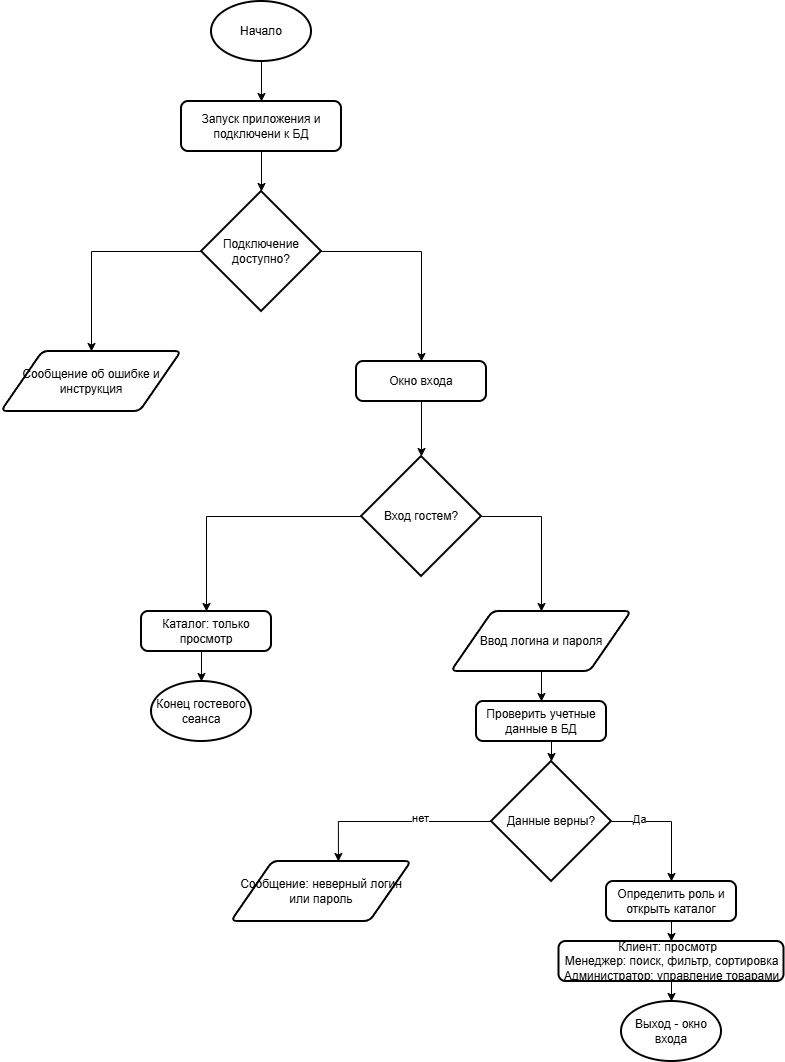

The diagram above was exported from draw.io. Its source (the exported page's mxGraphModel, read from the mxfile embedded in the PNG):
<mxGraphModel dx="691" dy="840" grid="1" gridSize="10" guides="1" tooltips="1" connect="1" arrows="1" fold="1" page="1" pageScale="1" pageWidth="827" pageHeight="1169" math="0" shadow="0">
  <root>
    <mxCell id="0" />
    <mxCell id="1" parent="0" />
    <mxCell id="4-P1Q5R5S8a3qizoah8O-29" edge="1" parent="1" source="4-P1Q5R5S8a3qizoah8O-1" style="edgeStyle=orthogonalEdgeStyle;rounded=0;orthogonalLoop=1;jettySize=auto;html=1;exitX=0.5;exitY=1;exitDx=0;exitDy=0;exitPerimeter=0;entryX=0.5;entryY=0;entryDx=0;entryDy=0;" target="4-P1Q5R5S8a3qizoah8O-2">
      <mxGeometry relative="1" as="geometry" />
    </mxCell>
    <mxCell id="4-P1Q5R5S8a3qizoah8O-1" parent="1" style="strokeWidth=2;html=1;shape=mxgraph.flowchart.start_1;whiteSpace=wrap;" value="Начало" vertex="1">
      <mxGeometry height="60" width="100" x="260" y="10" as="geometry" />
    </mxCell>
    <mxCell id="4-P1Q5R5S8a3qizoah8O-2" parent="1" style="rounded=1;whiteSpace=wrap;html=1;absoluteArcSize=1;arcSize=14;strokeWidth=2;" value="Запуск приложения и подключени к БД" vertex="1">
      <mxGeometry height="50" width="160" x="230" y="110" as="geometry" />
    </mxCell>
    <mxCell id="4-P1Q5R5S8a3qizoah8O-26" edge="1" parent="1" source="4-P1Q5R5S8a3qizoah8O-3" style="edgeStyle=orthogonalEdgeStyle;rounded=0;orthogonalLoop=1;jettySize=auto;html=1;exitX=1;exitY=0.5;exitDx=0;exitDy=0;exitPerimeter=0;entryX=0.5;entryY=0;entryDx=0;entryDy=0;" target="4-P1Q5R5S8a3qizoah8O-5">
      <mxGeometry relative="1" as="geometry" />
    </mxCell>
    <mxCell id="4-P1Q5R5S8a3qizoah8O-27" edge="1" parent="1" source="4-P1Q5R5S8a3qizoah8O-3" style="edgeStyle=orthogonalEdgeStyle;rounded=0;orthogonalLoop=1;jettySize=auto;html=1;exitX=0;exitY=0.5;exitDx=0;exitDy=0;exitPerimeter=0;entryX=0.5;entryY=0;entryDx=0;entryDy=0;" target="4-P1Q5R5S8a3qizoah8O-4">
      <mxGeometry relative="1" as="geometry" />
    </mxCell>
    <mxCell id="4-P1Q5R5S8a3qizoah8O-3" parent="1" style="strokeWidth=2;html=1;shape=mxgraph.flowchart.decision;whiteSpace=wrap;" value="Подключение доступно?" vertex="1">
      <mxGeometry height="120" width="120" x="250" y="200" as="geometry" />
    </mxCell>
    <mxCell id="4-P1Q5R5S8a3qizoah8O-4" parent="1" style="shape=parallelogram;html=1;strokeWidth=2;perimeter=parallelogramPerimeter;whiteSpace=wrap;rounded=1;arcSize=12;size=0.23;" value="Сообщение об ошибке и инструкция" vertex="1">
      <mxGeometry height="60" width="180" x="50" y="360" as="geometry" />
    </mxCell>
    <mxCell id="4-P1Q5R5S8a3qizoah8O-5" parent="1" style="rounded=1;whiteSpace=wrap;html=1;absoluteArcSize=1;arcSize=14;strokeWidth=2;" value="Окно входа" vertex="1">
      <mxGeometry height="40" width="130" x="405" y="370" as="geometry" />
    </mxCell>
    <mxCell id="4-P1Q5R5S8a3qizoah8O-22" edge="1" parent="1" source="4-P1Q5R5S8a3qizoah8O-6" style="edgeStyle=orthogonalEdgeStyle;rounded=0;orthogonalLoop=1;jettySize=auto;html=1;exitX=1;exitY=0.5;exitDx=0;exitDy=0;exitPerimeter=0;entryX=0.5;entryY=0;entryDx=0;entryDy=0;" target="4-P1Q5R5S8a3qizoah8O-9">
      <mxGeometry relative="1" as="geometry" />
    </mxCell>
    <mxCell id="4-P1Q5R5S8a3qizoah8O-23" edge="1" parent="1" source="4-P1Q5R5S8a3qizoah8O-6" style="edgeStyle=orthogonalEdgeStyle;rounded=0;orthogonalLoop=1;jettySize=auto;html=1;exitX=0;exitY=0.5;exitDx=0;exitDy=0;exitPerimeter=0;entryX=0.5;entryY=0;entryDx=0;entryDy=0;" target="4-P1Q5R5S8a3qizoah8O-7">
      <mxGeometry relative="1" as="geometry" />
    </mxCell>
    <mxCell id="4-P1Q5R5S8a3qizoah8O-6" parent="1" style="strokeWidth=2;html=1;shape=mxgraph.flowchart.decision;whiteSpace=wrap;" value="Вход гостем?" vertex="1">
      <mxGeometry height="120" width="120" x="410" y="465" as="geometry" />
    </mxCell>
    <mxCell id="4-P1Q5R5S8a3qizoah8O-7" parent="1" style="rounded=1;whiteSpace=wrap;html=1;absoluteArcSize=1;arcSize=14;strokeWidth=2;" value="Каталог: только просмотр" vertex="1">
      <mxGeometry height="40" width="130" x="190" y="620" as="geometry" />
    </mxCell>
    <mxCell id="4-P1Q5R5S8a3qizoah8O-8" parent="1" style="strokeWidth=2;html=1;shape=mxgraph.flowchart.start_1;whiteSpace=wrap;" value="Конец гостевого сеанса" vertex="1">
      <mxGeometry height="60" width="100" x="200" y="690" as="geometry" />
    </mxCell>
    <mxCell id="4-P1Q5R5S8a3qizoah8O-21" edge="1" parent="1" source="4-P1Q5R5S8a3qizoah8O-9" style="edgeStyle=orthogonalEdgeStyle;rounded=0;orthogonalLoop=1;jettySize=auto;html=1;exitX=0.5;exitY=1;exitDx=0;exitDy=0;entryX=0.5;entryY=0;entryDx=0;entryDy=0;" target="4-P1Q5R5S8a3qizoah8O-10">
      <mxGeometry relative="1" as="geometry" />
    </mxCell>
    <mxCell id="4-P1Q5R5S8a3qizoah8O-9" parent="1" style="shape=parallelogram;html=1;strokeWidth=2;perimeter=parallelogramPerimeter;whiteSpace=wrap;rounded=1;arcSize=12;size=0.23;" value="Ввод логина и пароля" vertex="1">
      <mxGeometry height="60" width="180" x="500" y="620" as="geometry" />
    </mxCell>
    <mxCell id="4-P1Q5R5S8a3qizoah8O-10" parent="1" style="rounded=1;whiteSpace=wrap;html=1;absoluteArcSize=1;arcSize=14;strokeWidth=2;" value="Проверить учетные данные в БД" vertex="1">
      <mxGeometry height="40" width="130" x="525" y="710" as="geometry" />
    </mxCell>
    <mxCell id="4-P1Q5R5S8a3qizoah8O-16" edge="1" parent="1" source="4-P1Q5R5S8a3qizoah8O-11" style="edgeStyle=orthogonalEdgeStyle;rounded=0;orthogonalLoop=1;jettySize=auto;html=1;exitX=1;exitY=0.5;exitDx=0;exitDy=0;exitPerimeter=0;entryX=0.5;entryY=0;entryDx=0;entryDy=0;" target="4-P1Q5R5S8a3qizoah8O-13">
      <mxGeometry relative="1" as="geometry" />
    </mxCell>
    <mxCell id="4-P1Q5R5S8a3qizoah8O-31" connectable="0" parent="4-P1Q5R5S8a3qizoah8O-16" style="edgeLabel;html=1;align=center;verticalAlign=middle;resizable=0;points=[];" value="Да" vertex="1">
      <mxGeometry relative="1" x="-0.55" y="3" as="geometry">
        <mxPoint as="offset" />
      </mxGeometry>
    </mxCell>
    <mxCell id="4-P1Q5R5S8a3qizoah8O-11" parent="1" style="strokeWidth=2;html=1;shape=mxgraph.flowchart.decision;whiteSpace=wrap;" value="Данные верны?" vertex="1">
      <mxGeometry height="120" width="120" x="540" y="770" as="geometry" />
    </mxCell>
    <mxCell id="4-P1Q5R5S8a3qizoah8O-12" parent="1" style="shape=parallelogram;html=1;strokeWidth=2;perimeter=parallelogramPerimeter;whiteSpace=wrap;rounded=1;arcSize=12;size=0.23;" value="Сообщение: неверный логин или пароль" vertex="1">
      <mxGeometry height="60" width="180" x="280" y="870" as="geometry" />
    </mxCell>
    <mxCell id="4-P1Q5R5S8a3qizoah8O-17" edge="1" parent="1" source="4-P1Q5R5S8a3qizoah8O-13" style="edgeStyle=orthogonalEdgeStyle;rounded=0;orthogonalLoop=1;jettySize=auto;html=1;exitX=0.5;exitY=1;exitDx=0;exitDy=0;entryX=0.5;entryY=0;entryDx=0;entryDy=0;" target="4-P1Q5R5S8a3qizoah8O-14">
      <mxGeometry relative="1" as="geometry" />
    </mxCell>
    <mxCell id="4-P1Q5R5S8a3qizoah8O-13" parent="1" style="rounded=1;whiteSpace=wrap;html=1;absoluteArcSize=1;arcSize=14;strokeWidth=2;" value="Определить роль и открыть каталог" vertex="1">
      <mxGeometry height="40" width="130" x="655" y="890" as="geometry" />
    </mxCell>
    <mxCell id="4-P1Q5R5S8a3qizoah8O-14" parent="1" style="rounded=1;whiteSpace=wrap;html=1;absoluteArcSize=1;arcSize=14;strokeWidth=2;" value="Клиент: просмотр&lt;span style=&quot;white-space: pre;&quot;&gt;&#09;&lt;/span&gt;&lt;div&gt;Менеджер: поиск, фильтр, сортировка&lt;/div&gt;&lt;div&gt;Администратор: управление товарами&lt;/div&gt;" vertex="1">
      <mxGeometry height="40" width="225" x="607.5" y="950" as="geometry" />
    </mxCell>
    <mxCell id="4-P1Q5R5S8a3qizoah8O-15" parent="1" style="strokeWidth=2;html=1;shape=mxgraph.flowchart.start_1;whiteSpace=wrap;" value="Выход - окно входа" vertex="1">
      <mxGeometry height="60" width="100" x="670" y="1010" as="geometry" />
    </mxCell>
    <mxCell id="4-P1Q5R5S8a3qizoah8O-18" edge="1" parent="1" source="4-P1Q5R5S8a3qizoah8O-14" style="edgeStyle=orthogonalEdgeStyle;rounded=0;orthogonalLoop=1;jettySize=auto;html=1;exitX=0.5;exitY=1;exitDx=0;exitDy=0;entryX=0.5;entryY=0;entryDx=0;entryDy=0;entryPerimeter=0;" target="4-P1Q5R5S8a3qizoah8O-15">
      <mxGeometry relative="1" as="geometry" />
    </mxCell>
    <mxCell id="4-P1Q5R5S8a3qizoah8O-19" edge="1" parent="1" source="4-P1Q5R5S8a3qizoah8O-11" style="edgeStyle=orthogonalEdgeStyle;rounded=0;orthogonalLoop=1;jettySize=auto;html=1;exitX=0;exitY=0.5;exitDx=0;exitDy=0;exitPerimeter=0;entryX=0.594;entryY=0;entryDx=0;entryDy=0;entryPerimeter=0;" target="4-P1Q5R5S8a3qizoah8O-12">
      <mxGeometry relative="1" as="geometry" />
    </mxCell>
    <mxCell id="4-P1Q5R5S8a3qizoah8O-30" connectable="0" parent="4-P1Q5R5S8a3qizoah8O-19" style="edgeLabel;html=1;align=center;verticalAlign=middle;resizable=0;points=[];" value="нет" vertex="1">
      <mxGeometry relative="1" x="-0.2543" y="-4" as="geometry">
        <mxPoint as="offset" />
      </mxGeometry>
    </mxCell>
    <mxCell id="4-P1Q5R5S8a3qizoah8O-20" edge="1" parent="1" source="4-P1Q5R5S8a3qizoah8O-10" style="edgeStyle=orthogonalEdgeStyle;rounded=0;orthogonalLoop=1;jettySize=auto;html=1;exitX=0.5;exitY=1;exitDx=0;exitDy=0;entryX=0.5;entryY=0;entryDx=0;entryDy=0;entryPerimeter=0;" target="4-P1Q5R5S8a3qizoah8O-11">
      <mxGeometry relative="1" as="geometry" />
    </mxCell>
    <mxCell id="4-P1Q5R5S8a3qizoah8O-24" edge="1" parent="1" source="4-P1Q5R5S8a3qizoah8O-7" style="edgeStyle=orthogonalEdgeStyle;rounded=0;orthogonalLoop=1;jettySize=auto;html=1;exitX=0.5;exitY=1;exitDx=0;exitDy=0;entryX=0.5;entryY=0;entryDx=0;entryDy=0;entryPerimeter=0;" target="4-P1Q5R5S8a3qizoah8O-8">
      <mxGeometry relative="1" as="geometry" />
    </mxCell>
    <mxCell id="4-P1Q5R5S8a3qizoah8O-25" edge="1" parent="1" source="4-P1Q5R5S8a3qizoah8O-5" style="edgeStyle=orthogonalEdgeStyle;rounded=0;orthogonalLoop=1;jettySize=auto;html=1;exitX=0.5;exitY=1;exitDx=0;exitDy=0;entryX=0.5;entryY=0;entryDx=0;entryDy=0;entryPerimeter=0;" target="4-P1Q5R5S8a3qizoah8O-6">
      <mxGeometry relative="1" as="geometry" />
    </mxCell>
    <mxCell id="4-P1Q5R5S8a3qizoah8O-28" edge="1" parent="1" source="4-P1Q5R5S8a3qizoah8O-2" style="edgeStyle=orthogonalEdgeStyle;rounded=0;orthogonalLoop=1;jettySize=auto;html=1;exitX=0.5;exitY=1;exitDx=0;exitDy=0;entryX=0.5;entryY=0;entryDx=0;entryDy=0;entryPerimeter=0;" target="4-P1Q5R5S8a3qizoah8O-3">
      <mxGeometry relative="1" as="geometry" />
    </mxCell>
  </root>
</mxGraphModel>